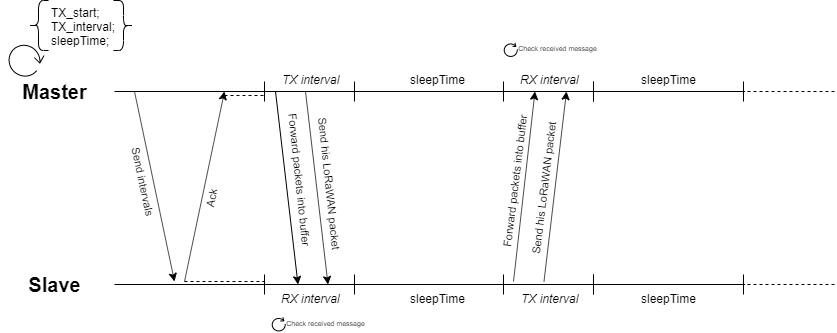

The diagram above was exported from draw.io. Its source (the exported page's mxGraphModel, read from the mxfile embedded in the PNG):
<mxGraphModel dx="1848" dy="574" grid="1" gridSize="10" guides="1" tooltips="1" connect="1" arrows="1" fold="1" page="1" pageScale="1" pageWidth="827" pageHeight="1169" math="0" shadow="0">
  <root>
    <mxCell id="0" />
    <mxCell id="1" parent="0" />
    <mxCell id="vLXKQryF7502rEiZVJ92-1" value="&lt;font style=&quot;font-size: 20px&quot;&gt;Master&lt;/font&gt;" style="text;html=1;strokeColor=none;fillColor=none;align=center;verticalAlign=middle;whiteSpace=wrap;rounded=0;fontStyle=1" parent="1" vertex="1">
      <mxGeometry x="10" y="140" width="40" height="20" as="geometry" />
    </mxCell>
    <mxCell id="vLXKQryF7502rEiZVJ92-2" value="&lt;font style=&quot;font-size: 20px&quot;&gt;&lt;b&gt;Slave&lt;/b&gt;&lt;/font&gt;" style="text;html=1;strokeColor=none;fillColor=none;align=center;verticalAlign=middle;whiteSpace=wrap;rounded=0;" parent="1" vertex="1">
      <mxGeometry x="10" y="333" width="40" height="20" as="geometry" />
    </mxCell>
    <mxCell id="vLXKQryF7502rEiZVJ92-3" value="" style="shape=crossbar;whiteSpace=wrap;html=1;rounded=1;" parent="1" vertex="1">
      <mxGeometry x="240" y="140" width="90" height="20" as="geometry" />
    </mxCell>
    <mxCell id="vLXKQryF7502rEiZVJ92-5" value="" style="endArrow=none;html=1;entryX=0;entryY=0.5;entryDx=0;entryDy=0;entryPerimeter=0;" parent="1" target="vLXKQryF7502rEiZVJ92-3" edge="1">
      <mxGeometry width="50" height="50" relative="1" as="geometry">
        <mxPoint x="90" y="150" as="sourcePoint" />
        <mxPoint x="80" y="220" as="targetPoint" />
      </mxGeometry>
    </mxCell>
    <mxCell id="vLXKQryF7502rEiZVJ92-7" value="TX interval" style="text;html=1;align=center;verticalAlign=middle;resizable=0;points=[];;autosize=1;fontStyle=2" parent="1" vertex="1">
      <mxGeometry x="251" y="128" width="70" height="20" as="geometry" />
    </mxCell>
    <mxCell id="vLXKQryF7502rEiZVJ92-12" value="" style="endArrow=none;html=1;entryX=1;entryY=0.5;entryDx=0;entryDy=0;entryPerimeter=0;" parent="1" target="vLXKQryF7502rEiZVJ92-3" edge="1">
      <mxGeometry width="50" height="50" relative="1" as="geometry">
        <mxPoint x="480" y="150" as="sourcePoint" />
        <mxPoint x="80" y="330" as="targetPoint" />
      </mxGeometry>
    </mxCell>
    <mxCell id="vLXKQryF7502rEiZVJ92-13" value="" style="shape=crossbar;whiteSpace=wrap;html=1;rounded=1;" parent="1" vertex="1">
      <mxGeometry x="479" y="140" width="90" height="20" as="geometry" />
    </mxCell>
    <mxCell id="vLXKQryF7502rEiZVJ92-14" value="RX interval" style="text;html=1;align=center;verticalAlign=middle;resizable=0;points=[];;autosize=1;fontStyle=2" parent="1" vertex="1">
      <mxGeometry x="490" y="128" width="70" height="20" as="geometry" />
    </mxCell>
    <mxCell id="vLXKQryF7502rEiZVJ92-16" value="sleepTime" style="text;html=1;align=center;verticalAlign=middle;resizable=0;points=[];;autosize=1;" parent="1" vertex="1">
      <mxGeometry x="378" y="128" width="70" height="20" as="geometry" />
    </mxCell>
    <mxCell id="vLXKQryF7502rEiZVJ92-18" value="" style="shape=crossbar;whiteSpace=wrap;html=1;rounded=1;" parent="1" vertex="1">
      <mxGeometry x="569" y="140" width="150" height="20" as="geometry" />
    </mxCell>
    <mxCell id="vLXKQryF7502rEiZVJ92-19" value="sleepTime" style="text;html=1;align=center;verticalAlign=middle;resizable=0;points=[];;autosize=1;" parent="1" vertex="1">
      <mxGeometry x="609" y="128" width="70" height="20" as="geometry" />
    </mxCell>
    <mxCell id="vLXKQryF7502rEiZVJ92-20" value="" style="endArrow=none;dashed=1;html=1;entryX=1;entryY=0.5;entryDx=0;entryDy=0;entryPerimeter=0;" parent="1" target="vLXKQryF7502rEiZVJ92-18" edge="1">
      <mxGeometry width="50" height="50" relative="1" as="geometry">
        <mxPoint x="810" y="150" as="sourcePoint" />
        <mxPoint x="80" y="370" as="targetPoint" />
      </mxGeometry>
    </mxCell>
    <mxCell id="vLXKQryF7502rEiZVJ92-54" value="" style="shape=crossbar;whiteSpace=wrap;html=1;rounded=1;" parent="1" vertex="1">
      <mxGeometry x="240" y="333" width="90" height="20" as="geometry" />
    </mxCell>
    <mxCell id="vLXKQryF7502rEiZVJ92-55" value="" style="endArrow=none;html=1;entryX=0;entryY=0.5;entryDx=0;entryDy=0;entryPerimeter=0;" parent="1" target="vLXKQryF7502rEiZVJ92-54" edge="1">
      <mxGeometry width="50" height="50" relative="1" as="geometry">
        <mxPoint x="90" y="343" as="sourcePoint" />
        <mxPoint x="80" y="413" as="targetPoint" />
      </mxGeometry>
    </mxCell>
    <mxCell id="vLXKQryF7502rEiZVJ92-56" value="RX interval" style="text;html=1;align=center;verticalAlign=middle;resizable=0;points=[];;autosize=1;fontStyle=2" parent="1" vertex="1">
      <mxGeometry x="251" y="347" width="70" height="20" as="geometry" />
    </mxCell>
    <mxCell id="vLXKQryF7502rEiZVJ92-57" value="" style="endArrow=none;html=1;entryX=1;entryY=0.5;entryDx=0;entryDy=0;entryPerimeter=0;" parent="1" target="vLXKQryF7502rEiZVJ92-54" edge="1">
      <mxGeometry width="50" height="50" relative="1" as="geometry">
        <mxPoint x="480" y="343" as="sourcePoint" />
        <mxPoint x="80" y="523" as="targetPoint" />
      </mxGeometry>
    </mxCell>
    <mxCell id="vLXKQryF7502rEiZVJ92-58" value="" style="shape=crossbar;whiteSpace=wrap;html=1;rounded=1;" parent="1" vertex="1">
      <mxGeometry x="479" y="333" width="90" height="20" as="geometry" />
    </mxCell>
    <mxCell id="vLXKQryF7502rEiZVJ92-59" value="TX interval" style="text;html=1;align=center;verticalAlign=middle;resizable=0;points=[];;autosize=1;fontStyle=2" parent="1" vertex="1">
      <mxGeometry x="490" y="347" width="70" height="20" as="geometry" />
    </mxCell>
    <mxCell id="vLXKQryF7502rEiZVJ92-60" value="sleepTime" style="text;html=1;align=center;verticalAlign=middle;resizable=0;points=[];;autosize=1;" parent="1" vertex="1">
      <mxGeometry x="378" y="347" width="70" height="20" as="geometry" />
    </mxCell>
    <mxCell id="vLXKQryF7502rEiZVJ92-61" value="" style="shape=crossbar;whiteSpace=wrap;html=1;rounded=1;" parent="1" vertex="1">
      <mxGeometry x="569" y="333" width="150" height="20" as="geometry" />
    </mxCell>
    <mxCell id="vLXKQryF7502rEiZVJ92-62" value="sleepTime" style="text;html=1;align=center;verticalAlign=middle;resizable=0;points=[];;autosize=1;" parent="1" vertex="1">
      <mxGeometry x="609" y="347" width="70" height="20" as="geometry" />
    </mxCell>
    <mxCell id="vLXKQryF7502rEiZVJ92-63" value="" style="endArrow=none;dashed=1;html=1;entryX=1;entryY=0.5;entryDx=0;entryDy=0;entryPerimeter=0;" parent="1" target="vLXKQryF7502rEiZVJ92-61" edge="1">
      <mxGeometry width="50" height="50" relative="1" as="geometry">
        <mxPoint x="810" y="343" as="sourcePoint" />
        <mxPoint x="80" y="563" as="targetPoint" />
      </mxGeometry>
    </mxCell>
    <mxCell id="vLXKQryF7502rEiZVJ92-64" value="" style="shape=curlyBracket;whiteSpace=wrap;html=1;rounded=1;" parent="1" vertex="1">
      <mxGeometry x="4" y="59" width="20" height="50" as="geometry" />
    </mxCell>
    <mxCell id="vLXKQryF7502rEiZVJ92-65" value="TX_start;&lt;br&gt;TX_interval;&lt;br&gt;&lt;div&gt;&lt;span&gt;sleepTime;&lt;/span&gt;&lt;/div&gt;" style="text;html=1;strokeColor=none;fillColor=none;align=left;verticalAlign=middle;whiteSpace=wrap;rounded=0;" parent="1" vertex="1">
      <mxGeometry x="25" y="75.5" width="40" height="20" as="geometry" />
    </mxCell>
    <mxCell id="vLXKQryF7502rEiZVJ92-67" value="" style="shape=curlyBracket;whiteSpace=wrap;html=1;rounded=1;rotation=-180;" parent="1" vertex="1">
      <mxGeometry x="89" y="59" width="20" height="50" as="geometry" />
    </mxCell>
    <mxCell id="vLXKQryF7502rEiZVJ92-75" value="" style="endArrow=classic;html=1;" parent="1" edge="1">
      <mxGeometry width="50" height="50" relative="1" as="geometry">
        <mxPoint x="110" y="150" as="sourcePoint" />
        <mxPoint x="150" y="340" as="targetPoint" />
      </mxGeometry>
    </mxCell>
    <mxCell id="vLXKQryF7502rEiZVJ92-77" value="Send intervals" style="text;html=1;strokeColor=none;fillColor=none;align=center;verticalAlign=middle;whiteSpace=wrap;rounded=0;rotation=78;fontSize=11;" parent="1" vertex="1">
      <mxGeometry x="68.5" y="230" width="100" height="20" as="geometry" />
    </mxCell>
    <mxCell id="vLXKQryF7502rEiZVJ92-78" value="" style="endArrow=classic;html=1;" parent="1" edge="1">
      <mxGeometry width="50" height="50" relative="1" as="geometry">
        <mxPoint x="160" y="340" as="sourcePoint" />
        <mxPoint x="200" y="150" as="targetPoint" />
      </mxGeometry>
    </mxCell>
    <mxCell id="vLXKQryF7502rEiZVJ92-79" value="Ack" style="text;html=1;strokeColor=none;fillColor=none;align=center;verticalAlign=middle;whiteSpace=wrap;rounded=0;rotation=281;fontSize=11;" parent="1" vertex="1">
      <mxGeometry x="167" y="248" width="40" height="20" as="geometry" />
    </mxCell>
    <mxCell id="vLXKQryF7502rEiZVJ92-81" value="" style="endArrow=none;dashed=1;html=1;" parent="1" edge="1">
      <mxGeometry width="50" height="50" relative="1" as="geometry">
        <mxPoint x="200" y="154" as="sourcePoint" />
        <mxPoint x="240" y="154" as="targetPoint" />
      </mxGeometry>
    </mxCell>
    <mxCell id="vLXKQryF7502rEiZVJ92-82" value="" style="endArrow=none;dashed=1;html=1;" parent="1" edge="1">
      <mxGeometry width="50" height="50" relative="1" as="geometry">
        <mxPoint x="160" y="340" as="sourcePoint" />
        <mxPoint x="240" y="340" as="targetPoint" />
      </mxGeometry>
    </mxCell>
    <mxCell id="L4PiGi2w1L3JL3Eunw3m-1" value="" style="endArrow=classic;html=1;entryX=0.25;entryY=0.5;entryDx=0;entryDy=0;entryPerimeter=0;exitX=0;exitY=0.5;exitDx=0;exitDy=0;exitPerimeter=0;" edge="1" parent="1">
      <mxGeometry width="50" height="50" relative="1" as="geometry">
        <mxPoint x="251" y="150" as="sourcePoint" />
        <mxPoint x="273.5" y="343" as="targetPoint" />
      </mxGeometry>
    </mxCell>
    <mxCell id="L4PiGi2w1L3JL3Eunw3m-2" value="" style="endArrow=classic;html=1;entryX=0.25;entryY=0.5;entryDx=0;entryDy=0;entryPerimeter=0;" edge="1" parent="1">
      <mxGeometry width="50" height="50" relative="1" as="geometry">
        <mxPoint x="489" y="340" as="sourcePoint" />
        <mxPoint x="510.5" y="150" as="targetPoint" />
      </mxGeometry>
    </mxCell>
    <mxCell id="L4PiGi2w1L3JL3Eunw3m-3" value="Forward packets into buffer" style="text;html=1;strokeColor=none;fillColor=none;align=center;verticalAlign=middle;whiteSpace=wrap;rounded=0;rotation=277;fontSize=11;" vertex="1" parent="1">
      <mxGeometry x="415" y="230" width="151" height="20" as="geometry" />
    </mxCell>
    <mxCell id="L4PiGi2w1L3JL3Eunw3m-4" value="" style="endArrow=classic;html=1;entryX=0.5;entryY=0.5;entryDx=0;entryDy=0;entryPerimeter=0;exitX=0.25;exitY=0.5;exitDx=0;exitDy=0;exitPerimeter=0;" edge="1" parent="1">
      <mxGeometry width="50" height="50" relative="1" as="geometry">
        <mxPoint x="519.5" y="340" as="sourcePoint" />
        <mxPoint x="542" y="150" as="targetPoint" />
      </mxGeometry>
    </mxCell>
    <mxCell id="L4PiGi2w1L3JL3Eunw3m-5" value="Send his LoRaWAN packet" style="text;html=1;strokeColor=none;fillColor=none;align=center;verticalAlign=middle;whiteSpace=wrap;rounded=0;rotation=277;fontSize=11;" vertex="1" parent="1">
      <mxGeometry x="444" y="236" width="151" height="20" as="geometry" />
    </mxCell>
    <mxCell id="L4PiGi2w1L3JL3Eunw3m-6" value="" style="endArrow=classic;html=1;entryX=0.25;entryY=0.5;entryDx=0;entryDy=0;entryPerimeter=0;exitX=0;exitY=0.5;exitDx=0;exitDy=0;exitPerimeter=0;" edge="1" parent="1">
      <mxGeometry width="50" height="50" relative="1" as="geometry">
        <mxPoint x="281" y="150" as="sourcePoint" />
        <mxPoint x="303.5" y="343" as="targetPoint" />
      </mxGeometry>
    </mxCell>
    <mxCell id="L4PiGi2w1L3JL3Eunw3m-9" value="Forward packets into buffer" style="text;html=1;strokeColor=none;fillColor=none;align=center;verticalAlign=middle;whiteSpace=wrap;rounded=0;rotation=84;fontSize=11;" vertex="1" parent="1">
      <mxGeometry x="200" y="228" width="151" height="20" as="geometry" />
    </mxCell>
    <mxCell id="L4PiGi2w1L3JL3Eunw3m-10" value="Send his LoRaWAN packet" style="text;html=1;strokeColor=none;fillColor=none;align=center;verticalAlign=middle;whiteSpace=wrap;rounded=0;rotation=84;fontSize=11;" vertex="1" parent="1">
      <mxGeometry x="230" y="233" width="151" height="20" as="geometry" />
    </mxCell>
    <mxCell id="L4PiGi2w1L3JL3Eunw3m-12" value="&lt;font style=&quot;font-size: 7px&quot;&gt;Check received message&lt;/font&gt;" style="text;html=1;strokeColor=none;fillColor=none;align=center;verticalAlign=middle;whiteSpace=wrap;rounded=0;" vertex="1" parent="1">
      <mxGeometry x="254" y="370" width="95" height="20" as="geometry" />
    </mxCell>
    <mxCell id="L4PiGi2w1L3JL3Eunw3m-14" value="" style="shape=mxgraph.bpmn.loop;html=1;outlineConnect=0;rotation=-90;flipH=1;" vertex="1" parent="1">
      <mxGeometry x="247" y="376" width="14" height="14" as="geometry" />
    </mxCell>
    <mxCell id="L4PiGi2w1L3JL3Eunw3m-16" value="" style="shape=mxgraph.bpmn.loop;html=1;outlineConnect=0;flipH=1;rotation=-45;fontSize=16;fontStyle=1;spacing=4;" vertex="1" parent="1">
      <mxGeometry x="-17" y="101.5" width="34" height="34" as="geometry" />
    </mxCell>
    <mxCell id="L4PiGi2w1L3JL3Eunw3m-17" value="&lt;font style=&quot;font-size: 7px&quot;&gt;Check received message&lt;/font&gt;" style="text;html=1;strokeColor=none;fillColor=none;align=center;verticalAlign=middle;whiteSpace=wrap;rounded=0;" vertex="1" parent="1">
      <mxGeometry x="486" y="95.5" width="95" height="20" as="geometry" />
    </mxCell>
    <mxCell id="L4PiGi2w1L3JL3Eunw3m-18" value="" style="shape=mxgraph.bpmn.loop;html=1;outlineConnect=0;rotation=-90;flipH=1;" vertex="1" parent="1">
      <mxGeometry x="479" y="101.5" width="14" height="14" as="geometry" />
    </mxCell>
  </root>
</mxGraphModel>